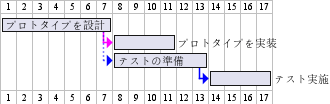

The diagram above was rendered by PlantUML. Its source (embedded in the PNG):
@startgantt
<style>
ganttDiagram {
	arrow {
		LineColor blue
	}
}
</style>
[プロトタイプを設計] lasts 7 days
[プロトタイプを実装] lasts 4 days
[テストの準備] lasts 6 days
[プロトタイプを設計] -[#FF00FF]-> [プロトタイプを実装]
[プロトタイプを設計] -[dotted]-> [テストの準備]
Then [テスト実施]  lasts 4 days
@endgantt